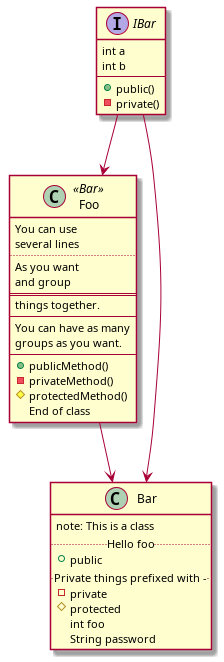

The diagram above was rendered by PlantUML. Its source (embedded in the PNG):
@startuml

class Foo <<Bar>> {
    You can use
    several lines
    ..
    As you want
    and group
    ==
    things together.
    --
    You can have as many
    groups as you want.
    --
    +publicMethod()
    -privateMethod()
    #protectedMethod()
    End of class
}

class Bar { 
    note: This is a class
    .. Hello foo ..
    +public
    .. Private things prefixed with - ..
    -private
    #protected
    int foo
    String password
}

interface IBar {
    int a
    int b
    --
    +public()
    -private()
}

Foo --> Bar
IBar --> Foo
IBar --> Bar

@enduml